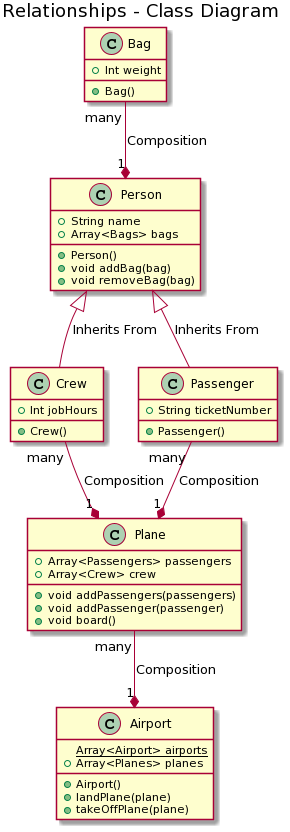

The diagram above was rendered by PlantUML. Its source (embedded in the PNG):
@startuml
title Relationships - Class Diagram


class Airport {
    {static} Array<Airport> airports
    + Array<Planes> planes    
    + Airport()
    + landPlane(plane)
    + takeOffPlane(plane)
}

class Plane {
    + Array<Passengers> passengers
    + Array<Crew> crew

    + void addPassengers(passengers) 
    + void addPassenger(passenger)
    + void board()
}

class Bag {
    + Int weight
    + Bag()
}

class Crew{
    + Int jobHours
    + Crew()
}
class Passenger {
    + String ticketNumber
    + Passenger()
}

class Person {
    + String name
    + Array<Bags> bags
    + Person()
    + void addBag(bag)
    + void removeBag(bag)
}


Person <|-down- Passenger: Inherits From
Person <|-down- Crew: Inherits From

Person "1" *-up- "many" Bag: Composition
Plane "1" *-up- "many" Passenger: Composition
Plane "1" *-up- "many" Crew: Composition
Airport "1" *-up- "many" Plane: Composition
@enduml